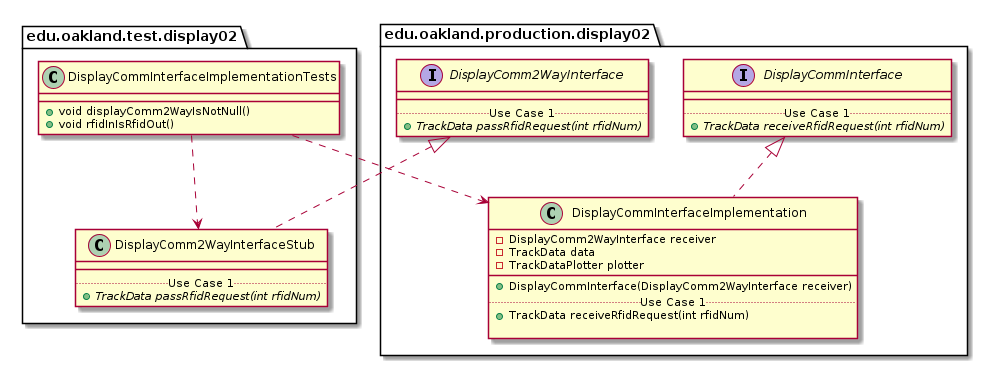

The diagram above was rendered by PlantUML. Its source (embedded in the PNG):
@startuml DisplayCommInterfaceImplementationTests_Closure


package edu.oakland.test.display02 {
    class DisplayCommInterfaceImplementationTests {
        + void displayComm2WayIsNotNull()
        + void rfidInIsRfidOut()

    }
}




package edu.oakland.test.display02 {
    class DisplayComm2WayInterfaceStub {
        __
        .. Use Case 1 ..
        {abstract} + TrackData passRfidRequest(int rfidNum)
    }
}




package edu.oakland.production.display02 {
    interface DisplayComm2WayInterface {
        __
        .. Use Case 1 ..
        {abstract} + TrackData passRfidRequest(int rfidNum)
    }
}






DisplayComm2WayInterfaceStub .up.|> DisplayComm2WayInterface



DisplayCommInterfaceImplementationTests ..> DisplayComm2WayInterfaceStub



package edu.oakland.production.display02 {
    class DisplayCommInterfaceImplementation {
        - DisplayComm2WayInterface receiver
        - TrackData data
        - TrackDataPlotter plotter
        __
        + DisplayCommInterface(DisplayComm2WayInterface receiver)
        .. Use Case 1 ..
        + TrackData receiveRfidRequest(int rfidNum)
        
    }
}




package edu.oakland.production.display02 {
    interface DisplayCommInterface {
        __
        .. Use Case 1 ..
        {abstract} + TrackData receiveRfidRequest(int rfidNum)
    }
}






DisplayCommInterfaceImplementation .up.|> DisplayCommInterface





DisplayCommInterfaceImplementationTests ..> DisplayCommInterfaceImplementation



@enduml